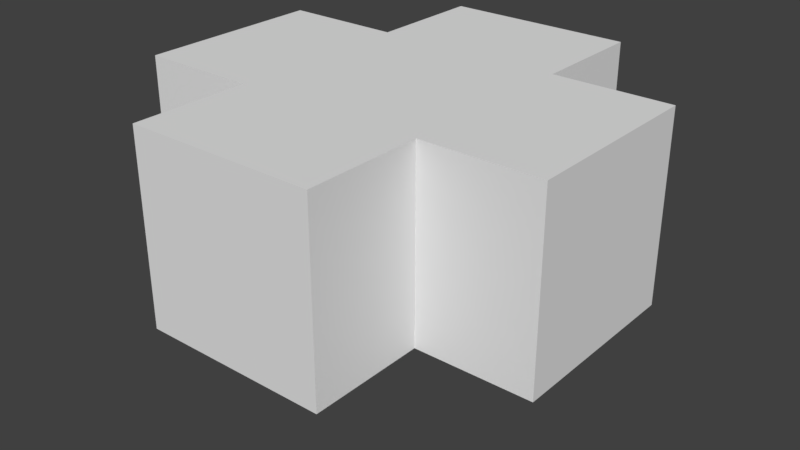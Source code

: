 # Source: FirePillar.blend  (saved by Blender 2.77.0; exported with 4.5.12 LTS)
import bpy
from mathutils import Matrix  # noqa: F401  (used for matrix-valued properties, if any)

bpy.ops.wm.read_factory_settings(use_empty=True)
scene = bpy.context.scene
scene.name = 'Scene'

# ---- collections
col_collection_1 = bpy.data.collections.new('Collection 1'); scene.collection.children.link(col_collection_1)

# ---- images (referenced by path relative to the original .blend; pixels are not part of the script)
import os
ASSET_DIR = os.environ.get("B2B_ASSET_DIR", "")  # directory of the original .blend (textures are referenced by path, not embedded)
HERE = os.path.dirname(os.path.abspath(__file__))  # packed textures are extracted next to this script under _unpacked/

def load_image(name, relpath, width, height, colorspace="sRGB"):
    """Load a texture the original file referenced (path relative to the .blend, or extracted next to this script)."""
    p = next((c for c in (os.path.join(HERE, relpath), os.path.join(ASSET_DIR, relpath)) if relpath and os.path.exists(c)), "")
    if p:
        img = bpy.data.images.load(p, check_existing=True)
        img.name = name
    else:  # same state as the original file: an image datablock whose file is absent (Cycles renders it pink)
        img = bpy.data.images.new(name, width, height)
        img.source = "FILE"
        img.filepath = "//" + (relpath or name)
    img.colorspace_settings.name = colorspace
    return img
img_firepillartexture = load_image('FirePillarTexture', 'FirePillarTexture.png', 1024, 1024, 'sRGB')

# ---- materials (node trees are filled in below, after node groups)
mat_firepillarhead = bpy.data.materials.new('FirePillarHead')
mat_firepillarhead.alpha_threshold = 0.0
mat_firepillarhead.use_transparent_shadow = False
mat_firepillarhead.roughness = 0.5
mat_firepillarstand = bpy.data.materials.new('FirePillarStand')
mat_firepillarstand.alpha_threshold = 0.0
mat_firepillarstand.use_transparent_shadow = False
mat_firepillarstand.roughness = 0.5
mat_firepillarpillar = bpy.data.materials.new('FirePillarPillar')
mat_firepillarpillar.alpha_threshold = 0.0
mat_firepillarpillar.use_transparent_shadow = False
mat_firepillarpillar.roughness = 0.5

# ---- material node trees
mat_firepillarhead.use_nodes = True; mat_firepillarhead.node_tree.nodes.clear()
_N = mat_firepillarhead.node_tree.nodes; _L = mat_firepillarhead.node_tree.links
n0 = _N.new('ShaderNodeOutputMaterial'); n0.name = 'Material Output'; n0.location = (300, 300)
n1 = _N.new('ShaderNodeBsdfDiffuse'); n1.name = 'Diffuse BSDF'; n1.location = (10, 300)
n2 = _N.new('ShaderNodeTexImage'); n2.name = 'Image Texture'; n2.location = (-170, 342)
n2.width = 140
n2.image = img_firepillartexture
_L.new(n1.outputs[0], n0.inputs[0])
n0.is_active_output = True
mat_firepillarstand.use_nodes = True; mat_firepillarstand.node_tree.nodes.clear()
_N = mat_firepillarstand.node_tree.nodes; _L = mat_firepillarstand.node_tree.links
n0 = _N.new('ShaderNodeOutputMaterial'); n0.name = 'Material Output'; n0.location = (300, 300)
n1 = _N.new('ShaderNodeBsdfDiffuse'); n1.name = 'Diffuse BSDF'; n1.location = (10, 300)
n2 = _N.new('ShaderNodeTexImage'); n2.name = 'Image Texture'; n2.location = (-177, 344)
n2.width = 140
n2.image = img_firepillartexture
_L.new(n1.outputs[0], n0.inputs[0])
n0.is_active_output = True
mat_firepillarpillar.use_nodes = True; mat_firepillarpillar.node_tree.nodes.clear()
_N = mat_firepillarpillar.node_tree.nodes; _L = mat_firepillarpillar.node_tree.links
n0 = _N.new('ShaderNodeOutputMaterial'); n0.name = 'Material Output'; n0.location = (300, 300)
n1 = _N.new('ShaderNodeBsdfDiffuse'); n1.name = 'Diffuse BSDF'; n1.location = (10, 300)
n2 = _N.new('ShaderNodeTexImage'); n2.name = 'Image Texture'; n2.location = (-172, 334)
n2.width = 140
n2.image = img_firepillartexture
_L.new(n1.outputs[0], n0.inputs[0])
n0.is_active_output = True

# ---- world
world_world = bpy.data.worlds.new('World'); scene.world = world_world
world_world.color = (0.05088, 0.05088, 0.05088)
world_world.use_sun_shadow = False
world_world.sun_shadow_jitter_overblur = 0.0
world_world.cycles.sampling_method = 'MANUAL'

# ---- meshes
me_cube_004 = bpy.data.meshes.new('Cube.004')
me_cube_004.from_pydata([(-2.0, -2.0, -1.0), (-2.0, -2.0, 3.0), (-2.0, 2.0, -1.0), (-2.0, 2.0, 3.0), (2.0, -2.0, -1.0), (2.0, -2.0, 3.0), (2.0, 2.0, -1.0), (2.0, 2.0, 3.0), (-2.0, 4.5, 3.0), (-2.0, 4.5, -1.0), (2.0, 4.5, 3.0), (2.0, 4.5, -1.0), (4.5, 2.0, 3.0), (4.5, 2.0, -1.0), (4.5, -2.0, 3.0), (4.5, -2.0, -1.0), (-2.0, -4.5, -1.0), (-2.0, -4.5, 3.0), (2.0, -4.5, 3.0), (2.0, -4.5, -1.0), (-4.5, -2.0, -1.0), (-4.5, -2.0, 3.0), (-4.5, 2.0, 3.0), (-4.5, 2.0, -1.0)], [], [(3, 2, 23, 22), (2, 3, 8, 9), (4, 6, 13, 15), (1, 0, 16, 17), (0, 2, 6, 4), (5, 7, 3, 1), (8, 10, 11, 9), (7, 6, 11, 10), (6, 2, 9, 11), (3, 7, 10, 8), (12, 14, 15, 13), (7, 5, 14, 12), (6, 7, 12, 13), (5, 4, 15, 14), (18, 17, 16, 19), (0, 4, 19, 16), (5, 1, 17, 18), (4, 5, 18, 19), (21, 22, 23, 20), (0, 1, 21, 20), (2, 0, 20, 23), (1, 3, 22, 21)])
me_cube_004.use_remesh_preserve_volume = False
me_cube_004.use_remesh_preserve_attributes = False
me_cube_004.use_mirror_vertex_groups = False
me_cube_004.update()
me_cube_003 = bpy.data.meshes.new('Cube.003')
me_cube_003.from_pydata([(0.04055, 0.07011, -0.1027), (0.04055, 0.07011, 0.1035), (0.08055, 0.0008256, -0.1027), (0.08055, 0.0008256, 0.1035), (0.04055, -0.06846, -0.1027), (0.04055, -0.06846, 0.1035), (-0.03945, -0.06846, -0.1027), (-0.03945, -0.06846, 0.1035), (-0.07945, 0.0008256, -0.1027), (-0.07945, 0.0008256, 0.1035), (-0.03945, 0.07011, -0.1027), (-0.03945, 0.07011, 0.1035), (0.04805, 0.05712, -0.01893), (0.04805, 0.05712, 0.0198), (0.07305, -0.01216, 0.0198), (0.07305, -0.01216, -0.01893), (0.02555, -0.06846, 0.0198), (0.02555, -0.06846, -0.01893), (-0.04695, -0.05547, 0.0198), (-0.04695, -0.05547, -0.01893), (-0.07195, -0.01216, 0.0198), (-0.07195, -0.01216, -0.01893), (-0.02445, 0.07011, 0.0198), (-0.02445, 0.07011, -0.01893), (-0.02445, -0.06846, 0.0198), (-0.02445, -0.06846, -0.01893), (-0.07195, 0.01382, 0.0198), (-0.07195, 0.01382, -0.01893), (0.04805, -0.05547, 0.0198), (0.04805, -0.05547, -0.01893), (-0.03945, -0.06846, 0.0348), (-0.03945, -0.06846, -0.03393), (0.07305, 0.01382, 0.0198), (0.07305, 0.01382, -0.01893), (0.04055, -0.06846, 0.0348), (0.04055, -0.06846, -0.03393), (0.02555, 0.07011, -0.01893), (0.02555, 0.07011, 0.0198), (0.08055, 0.0008256, 0.0348), (0.08055, 0.0008256, -0.03393), (0.04055, 0.07011, -0.03393), (0.04055, 0.07011, 0.0348), (-0.04695, 0.05712, 0.0198), (-0.04695, 0.05712, -0.01893), (-0.07945, 0.0008256, 0.0348), (-0.07945, 0.0008256, -0.03393), (-0.03945, 0.07011, 0.0348), (-0.03945, 0.07011, -0.03393), (-0.05896, 0.006316, 0.0198), (-0.05896, 0.006316, -0.01893), (-0.03396, 0.04962, 0.0198), (-0.03396, 0.04962, -0.01893), (-0.03396, -0.04797, 0.0198), (-0.03396, -0.04797, -0.01893), (-0.05896, -0.004665, 0.0198), (-0.05896, -0.004665, -0.01893), (0.02555, -0.05346, 0.0198), (0.02555, -0.05346, -0.01893), (-0.02445, -0.05346, 0.0198), (-0.02445, -0.05346, -0.01893), (0.06006, -0.004665, 0.0198), (0.06006, -0.004665, -0.01893), (0.03506, -0.04797, 0.0198), (0.03506, -0.04797, -0.01893), (0.03506, 0.04962, -0.01893), (0.03506, 0.04962, 0.0198), (0.06006, 0.006316, 0.0198), (0.06006, 0.006316, -0.01893), (0.02555, 0.05511, -0.01893), (0.02555, 0.05511, 0.0198), (-0.02445, 0.05511, 0.0198), (-0.02445, 0.05511, -0.01893)], [], [(41, 1, 3, 38), (38, 3, 5, 34), (34, 5, 7, 30), (30, 7, 9, 44), (3, 1, 11, 9, 7, 5), (44, 9, 11, 46), (46, 11, 1, 41), (0, 2, 4, 6, 8, 10), (10, 47, 40, 0), (36, 23, 71, 68), (8, 45, 47, 10), (26, 42, 50, 48), (6, 31, 45, 8), (18, 20, 54, 52), (4, 35, 31, 6), (25, 17, 57, 59), (2, 39, 35, 4), (14, 28, 62, 60), (0, 40, 39, 2), (32, 33, 67, 66), (18, 19, 31, 30), (21, 20, 44, 45), (19, 21, 45, 31), (20, 18, 30, 44), (16, 17, 35, 34), (25, 24, 30, 31), (17, 25, 31, 35), (24, 16, 34, 30), (14, 15, 39, 38), (29, 28, 34, 35), (15, 29, 35, 39), (28, 14, 38, 34), (13, 12, 40, 41), (33, 32, 38, 39), (12, 33, 39, 40), (32, 13, 41, 38), (36, 37, 41, 40), (22, 23, 47, 46), (23, 36, 40, 47), (37, 22, 46, 41), (26, 27, 45, 44), (43, 42, 46, 47), (27, 43, 47, 45), (42, 26, 44, 46), (49, 48, 50, 51), (42, 43, 51, 50), (43, 27, 49, 51), (27, 26, 48, 49), (53, 52, 54, 55), (20, 21, 55, 54), (21, 19, 53, 55), (19, 18, 52, 53), (57, 56, 58, 59), (17, 16, 56, 57), (16, 24, 58, 56), (24, 25, 59, 58), (61, 60, 62, 63), (28, 29, 63, 62), (29, 15, 61, 63), (15, 14, 60, 61), (64, 65, 66, 67), (33, 12, 64, 67), (12, 13, 65, 64), (13, 32, 66, 65), (71, 70, 69, 68), (37, 36, 68, 69), (22, 37, 69, 70), (23, 22, 70, 71)])
_uv = me_cube_003.uv_layers.new(name='UVMap')
_uv.uv.foreach_set('vector', [0.7918, 0.675, 0.7918, 0.6267, 0.8412, 0.6267, 0.8412, 0.675, 0.8554, 0.8338, 0.8554, 0.7855, 0.9125, 0.7855, 0.9125, 0.8338, 0.7281, 0.7232, 0.7281, 0.7715, 0.6787, 0.7715, 0.6787, 0.7232, 0.6787, 0.7232, 0.6787, 0.7715, 0.6293, 0.7715, 0.6293, 0.7232, 0.7918, 0.8979, 0.7424, 0.8698, 0.7424, 0.8136, 0.7918, 0.7855, 0.8412, 0.8136, 0.8412, 0.8698, 0.9125, 0.7232, 0.9125, 0.7715, 0.8554, 0.7715, 0.8554, 0.7232, 0.7424, 0.675, 0.7424, 0.6267, 0.7918, 0.6267, 0.7918, 0.675, 0.6293, 0.8136, 0.6787, 0.7855, 0.7281, 0.8136, 0.7281, 0.8698, 0.6787, 0.8979, 0.6293, 0.8698, 0.7424, 0.7715, 0.7424, 0.7232, 0.7918, 0.7232, 0.7918, 0.7715, 0.9267, 0.7601, 0.9267, 0.725, 0.9374, 0.725, 0.9374, 0.7601, 0.9125, 0.6267, 0.9125, 0.675, 0.8554, 0.675, 0.8554, 0.6267, 0.9517, 0.9681, 0.9517, 0.933, 0.9624, 0.933, 0.9624, 0.9681, 0.6787, 0.6267, 0.6787, 0.675, 0.6293, 0.675, 0.6293, 0.6267, 0.7281, 0.9119, 0.7281, 0.947, 0.7174, 0.947, 0.7174, 0.9119, 0.7281, 0.6267, 0.7281, 0.675, 0.6787, 0.675, 0.6787, 0.6267, 0.9374, 0.8838, 0.9374, 0.9189, 0.9267, 0.9189, 0.9267, 0.8838, 0.8554, 0.9303, 0.8554, 0.882, 0.9125, 0.882, 0.9125, 0.9303, 0.9374, 0.7855, 0.9374, 0.8206, 0.9267, 0.8206, 0.9267, 0.7855, 0.7918, 0.7715, 0.7918, 0.7232, 0.8412, 0.7232, 0.8412, 0.7715, 0.9766, 0.911, 0.9766, 0.8838, 0.9859, 0.8838, 0.9859, 0.911, 0.6694, 0.7127, 0.6694, 0.6855, 0.6787, 0.675, 0.6787, 0.7232, 0.6386, 0.6855, 0.6386, 0.7127, 0.6293, 0.7232, 0.6293, 0.675, 0.6694, 0.6855, 0.6386, 0.6855, 0.6293, 0.675, 0.6787, 0.675, 0.6386, 0.7127, 0.6694, 0.7127, 0.6787, 0.7232, 0.6293, 0.7232, 0.7188, 0.7127, 0.7188, 0.6855, 0.7281, 0.675, 0.7281, 0.7232, 0.688, 0.6855, 0.688, 0.7127, 0.6787, 0.7232, 0.6787, 0.675, 0.7188, 0.6855, 0.688, 0.6855, 0.6787, 0.675, 0.7281, 0.675, 0.688, 0.7127, 0.7188, 0.7127, 0.7281, 0.7232, 0.6787, 0.7232, 0.8661, 0.8443, 0.8661, 0.8715, 0.8554, 0.882, 0.8554, 0.8338, 0.9018, 0.8715, 0.9018, 0.8443, 0.9125, 0.8338, 0.9125, 0.882, 0.8661, 0.8715, 0.9018, 0.8715, 0.9125, 0.882, 0.8554, 0.882, 0.9018, 0.8443, 0.8661, 0.8443, 0.8554, 0.8338, 0.9125, 0.8338, 0.801, 0.6855, 0.801, 0.7127, 0.7918, 0.7232, 0.7918, 0.675, 0.8319, 0.7127, 0.8319, 0.6855, 0.8412, 0.675, 0.8412, 0.7232, 0.801, 0.7127, 0.8319, 0.7127, 0.8412, 0.7232, 0.7918, 0.7232, 0.8319, 0.6855, 0.801, 0.6855, 0.7918, 0.675, 0.8412, 0.675, 0.7825, 0.7127, 0.7825, 0.6855, 0.7918, 0.675, 0.7918, 0.7232, 0.7516, 0.6855, 0.7516, 0.7127, 0.7424, 0.7232, 0.7424, 0.675, 0.7516, 0.7127, 0.7825, 0.7127, 0.7918, 0.7232, 0.7424, 0.7232, 0.7825, 0.6855, 0.7516, 0.6855, 0.7424, 0.675, 0.7918, 0.675, 0.9018, 0.7127, 0.9018, 0.6855, 0.9125, 0.675, 0.9125, 0.7232, 0.8661, 0.6855, 0.8661, 0.7127, 0.8554, 0.7232, 0.8554, 0.675, 0.9018, 0.6855, 0.8661, 0.6855, 0.8554, 0.675, 0.9125, 0.675, 0.8661, 0.7127, 0.9018, 0.7127, 0.9125, 0.7232, 0.8554, 0.7232, 0.9543, 0.711, 0.9267, 0.711, 0.9267, 0.6759, 0.9543, 0.6759, 0.9793, 0.668, 0.9793, 0.6952, 0.9686, 0.6952, 0.9686, 0.668, 0.9624, 0.8838, 0.9624, 0.9189, 0.9517, 0.9189, 0.9517, 0.8838, 0.9125, 0.9443, 0.9125, 0.9715, 0.9018, 0.9715, 0.9018, 0.9443, 0.7842, 0.9119, 0.8119, 0.9119, 0.8119, 0.9423, 0.7842, 0.9423, 0.9766, 0.7522, 0.9766, 0.725, 0.9859, 0.725, 0.9859, 0.7522, 0.9517, 0.8698, 0.9517, 0.8347, 0.9624, 0.8347, 0.9624, 0.8698, 0.9859, 0.7855, 0.9859, 0.8127, 0.9766, 0.8127, 0.9766, 0.7855, 0.77, 0.9423, 0.7424, 0.9423, 0.7424, 0.9119, 0.77, 0.9119, 0.9766, 0.9522, 0.9766, 0.9251, 0.9859, 0.9251, 0.9859, 0.9522, 0.9517, 0.8206, 0.9517, 0.7855, 0.9624, 0.7855, 0.9624, 0.8206, 0.7424, 0.9835, 0.7424, 0.9563, 0.7516, 0.9563, 0.7516, 0.9835, 0.9543, 0.6618, 0.9267, 0.6618, 0.9267, 0.6267, 0.9543, 0.6267, 0.9793, 0.6267, 0.9793, 0.6539, 0.9686, 0.6539, 0.9686, 0.6267, 0.9267, 0.9681, 0.9267, 0.933, 0.9374, 0.933, 0.9374, 0.9681, 0.8554, 0.9715, 0.8554, 0.9443, 0.8661, 0.9443, 0.8661, 0.9715, 0.6293, 0.9119, 0.6569, 0.9119, 0.6569, 0.9423, 0.6293, 0.9423, 0.8368, 0.9119, 0.8368, 0.947, 0.8261, 0.947, 0.8261, 0.9119, 0.7987, 0.9563, 0.7987, 0.9835, 0.7894, 0.9835, 0.7894, 0.9563, 0.9517, 0.7601, 0.9517, 0.725, 0.9624, 0.725, 0.9624, 0.7601, 0.6988, 0.9423, 0.6712, 0.9423, 0.6712, 0.9119, 0.6988, 0.9119, 0.9766, 0.8619, 0.9766, 0.8347, 0.9859, 0.8347, 0.9859, 0.8619, 0.9374, 0.8347, 0.9374, 0.8698, 0.9267, 0.8698, 0.9267, 0.8347, 0.7751, 0.9563, 0.7751, 0.9835, 0.7659, 0.9835, 0.7659, 0.9563])
me_cube_003.materials.append(mat_firepillarhead)
me_cube_003.use_remesh_preserve_volume = False
me_cube_003.use_remesh_preserve_attributes = False
me_cube_003.use_mirror_vertex_groups = False
me_cube_003.update()
me_cube_001 = bpy.data.meshes.new('Cube.001')
me_cube_001.from_pydata([(-1.0, 1.0, 0.0), (-1.0, 1.0, 0.0779), (1.0, -1.0, 0.0), (-1.0, -1.0, 0.0), (1.0, -1.0, 0.0779), (-1.0, -1.0, 0.0779), (1.0, 1.0, 0.0), (1.0, 1.0, 0.0779)], [], [(7, 4, 2, 6), (7, 1, 5, 4), (6, 2, 3, 0), (0, 3, 5, 1), (4, 5, 3, 2), (0, 1, 7, 6)])
_uv = me_cube_001.uv_layers.new(name='UVMap')
_uv.uv.foreach_set('vector', [0.4684, 0.9874, 0.4684, 0.6518, 0.4815, 0.6518, 0.4815, 0.9874, 0.4468, 0.5066, 0.4468, 0.9729, 0.02247, 0.9729, 0.02247, 0.5066, 0.7338, 0.156, 0.9668, 0.156, 0.9668, 0.412, 0.7338, 0.412, 0.4979, 0.6518, 0.4979, 0.9874, 0.4848, 0.9874, 0.4848, 0.6518, 0.5564, 0.6141, 0.5564, 0.9833, 0.5433, 0.9833, 0.5433, 0.6141, 0.54, 0.9833, 0.5269, 0.9833, 0.5269, 0.6141, 0.54, 0.6141])
me_cube_001.materials.append(mat_firepillarstand)
me_cube_001.use_remesh_preserve_volume = False
me_cube_001.use_remesh_preserve_attributes = False
me_cube_001.use_mirror_vertex_groups = False
me_cube_001.update()
me_cube = bpy.data.meshes.new('Cube')
me_cube.from_pydata([(-0.1, -0.1, 0.0779), (-0.1, 0.1, 0.0779), (0.1, -0.1, 0.0779), (0.1, 0.1, 0.0779), (-0.1, -0.1, 1.794), (-0.1, 0.1, 1.794), (0.1, 0.1, 1.794), (0.1, -0.1, 1.794)], [], [(6, 7, 2, 3), (4, 5, 1, 0), (7, 4, 0, 2), (5, 6, 3, 1), (4, 7, 6, 5)])
_uv = me_cube.uv_layers.new(name='UVMap')
_uv.uv.foreach_set('vector', [0.6929, 0.01496, 0.6929, 0.09428, 0.01239, 0.09428, 0.01239, 0.01496, 0.6929, 0.09448, 0.6929, 0.1738, 0.01239, 0.1738, 0.01239, 0.09448, 0.6929, 0.174, 0.6929, 0.2533, 0.01239, 0.2533, 0.01239, 0.174, 0.6929, 0.2535, 0.6929, 0.3328, 0.01239, 0.3328, 0.01239, 0.2535, 0.7063, 0.09597, 0.7063, 0.01665, 0.7856, 0.01665, 0.7856, 0.09597])
me_cube.materials.append(mat_firepillarpillar)
me_cube.use_remesh_preserve_volume = False
me_cube.use_remesh_preserve_attributes = False
me_cube.use_mirror_vertex_groups = False
me_cube.update()

# ---- objects
ob_attackarea = bpy.data.objects.new('AttackArea', me_cube_004)
ob_firepillarhead = bpy.data.objects.new('FirePillarHead', me_cube_003)
ob_firepillarstand = bpy.data.objects.new('FirePillarStand', me_cube_001)
ob_firepillarpillar = bpy.data.objects.new('FirePillarPillar', me_cube)

# ---- transforms, parenting, visibility, modifiers, constraints
ob_attackarea.location = (0.0, 0.0, 1.0)
ob_attackarea.hide_viewport = True
ob_attackarea.lineart.crease_threshold = 0.0
ob_firepillarhead.location = (-0.0005507, -0.0008256, 1.896)
ob_firepillarhead.lineart.crease_threshold = 0.0
ob_firepillarstand.location = (0.0, 0.0, 0.0)
ob_firepillarstand.lineart.crease_threshold = 0.0
ob_firepillarpillar.location = (0.0, 0.0, 0.0)
ob_firepillarpillar.lineart.crease_threshold = 0.0

# ---- collection membership
col_collection_1.objects.link(ob_attackarea)
col_collection_1.objects.link(ob_firepillarhead)
col_collection_1.objects.link(ob_firepillarstand)
col_collection_1.objects.link(ob_firepillarpillar)

# ---- scene / render settings (as saved in the file)
scene.frame_start = 1; scene.frame_end = 250; scene.frame_set(1)
scene.render.engine = 'BLENDER_EEVEE_NEXT'
scene.render.resolution_percentage = 50
scene.render.dither_intensity = 0.0
scene.cycles.use_denoising = False
scene.cycles.samples = 128
scene.cycles.sampling_pattern = 'TABULATED_SOBOL'
scene.cycles.light_sampling_threshold = 0.0
scene.cycles.use_adaptive_sampling = False
scene.cycles.use_light_tree = False
scene.cycles.blur_glossy = 0.0
scene.cycles.sample_clamp_indirect = 0.0
scene.view_settings.view_transform = 'Standard'
bpy.context.view_layer.update()

# ---- added for rendering (the .blend has no active camera and no usable light): camera, sun
cam_auto = bpy.data.cameras.new('AutoCamera')
cam_auto.lens = 50.0
cam_auto.sensor_width = 36.0
cam_auto.clip_end = 1000.0
ob_auto_camera = bpy.data.objects.new('AutoCamera', cam_auto)
scene.collection.objects.link(ob_auto_camera)
ob_auto_camera.location = (12.344, -14.8128, 10.8752)
ob_auto_camera.rotation_euler = (1.09748, -7.21219e-08, 0.694738)
scene.camera = ob_auto_camera
light_auto_sun = bpy.data.lights.new('AutoSun', 'SUN')
light_auto_sun.energy = 3.0
light_auto_sun.angle = 0.0523599
ob_auto_sun = bpy.data.objects.new('AutoSun', light_auto_sun)
scene.collection.objects.link(ob_auto_sun)
ob_auto_sun.rotation_euler = (0.872665, 0.174533, 0.523599)
bpy.context.view_layer.update()
